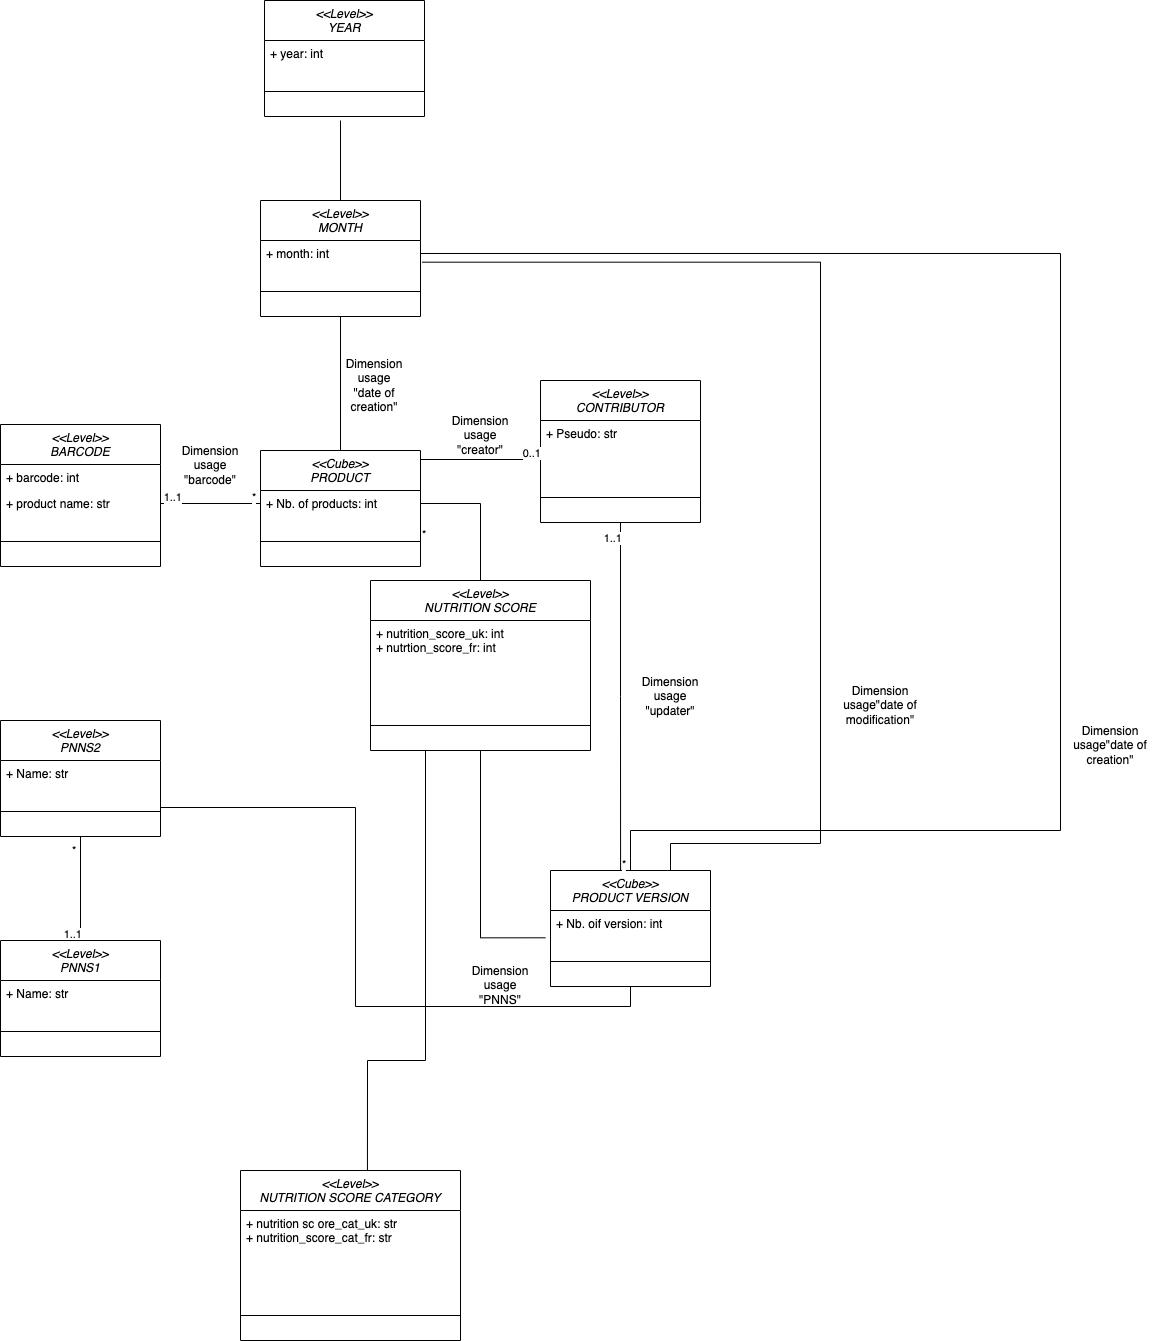

The diagram above was exported from draw.io. Its source (the exported page's mxGraphModel, read from the mxfile embedded in the PNG):
<mxGraphModel dx="3153" dy="1857" grid="1" gridSize="10" guides="1" tooltips="1" connect="1" arrows="1" fold="1" page="1" pageScale="1" pageWidth="827" pageHeight="1169" math="0" shadow="0">
  <root>
    <mxCell id="0" />
    <mxCell id="1" parent="0" />
    <mxCell id="JE-MKlMWRJRJwFnOC1Lc-7" style="edgeStyle=orthogonalEdgeStyle;rounded=0;orthogonalLoop=1;jettySize=auto;html=1;exitX=0.5;exitY=0;exitDx=0;exitDy=0;entryX=0.5;entryY=1;entryDx=0;entryDy=0;endArrow=none;endFill=0;" parent="1" source="F5ATt-Z--lVR4mJ4P9zA-1" target="JE-MKlMWRJRJwFnOC1Lc-3" edge="1">
      <mxGeometry relative="1" as="geometry" />
    </mxCell>
    <mxCell id="F5ATt-Z--lVR4mJ4P9zA-1" value="&lt;&lt;Cube&gt;&gt;&#10;PRODUCT" style="swimlane;fontStyle=2;align=center;verticalAlign=top;childLayout=stackLayout;horizontal=1;startSize=40;horizontalStack=0;resizeParent=1;resizeParentMax=0;resizeLast=0;collapsible=1;marginBottom=0;" parent="1" vertex="1">
      <mxGeometry x="330" y="460" width="160" height="116" as="geometry">
        <mxRectangle x="330" y="460" width="100" height="40" as="alternateBounds" />
      </mxGeometry>
    </mxCell>
    <mxCell id="F5ATt-Z--lVR4mJ4P9zA-2" value="+ Nb. of products: int" style="text;strokeColor=none;fillColor=none;align=left;verticalAlign=top;spacingLeft=4;spacingRight=4;overflow=hidden;rotatable=0;points=[[0,0.5],[1,0.5]];portConstraint=eastwest;" parent="F5ATt-Z--lVR4mJ4P9zA-1" vertex="1">
      <mxGeometry y="40" width="160" height="26" as="geometry" />
    </mxCell>
    <mxCell id="F5ATt-Z--lVR4mJ4P9zA-3" value="" style="line;strokeWidth=1;fillColor=none;align=left;verticalAlign=middle;spacingTop=-1;spacingLeft=3;spacingRight=3;rotatable=0;labelPosition=right;points=[];portConstraint=eastwest;strokeColor=inherit;" parent="F5ATt-Z--lVR4mJ4P9zA-1" vertex="1">
      <mxGeometry y="66" width="160" height="50" as="geometry" />
    </mxCell>
    <mxCell id="F5ATt-Z--lVR4mJ4P9zA-6" value="&lt;&lt;Level&gt;&gt;&#10;CONTRIBUTOR" style="swimlane;fontStyle=2;align=center;verticalAlign=top;childLayout=stackLayout;horizontal=1;startSize=40;horizontalStack=0;resizeParent=1;resizeParentMax=0;resizeLast=0;collapsible=1;marginBottom=0;" parent="1" vertex="1">
      <mxGeometry x="610" y="390" width="160" height="142" as="geometry">
        <mxRectangle x="330" y="460" width="100" height="40" as="alternateBounds" />
      </mxGeometry>
    </mxCell>
    <mxCell id="F5ATt-Z--lVR4mJ4P9zA-7" value="+ Pseudo: str" style="text;strokeColor=none;fillColor=none;align=left;verticalAlign=top;spacingLeft=4;spacingRight=4;overflow=hidden;rotatable=0;points=[[0,0.5],[1,0.5]];portConstraint=eastwest;" parent="F5ATt-Z--lVR4mJ4P9zA-6" vertex="1">
      <mxGeometry y="40" width="160" height="26" as="geometry" />
    </mxCell>
    <mxCell id="F5ATt-Z--lVR4mJ4P9zA-8" style="text;strokeColor=none;fillColor=none;align=left;verticalAlign=top;spacingLeft=4;spacingRight=4;overflow=hidden;rotatable=0;points=[[0,0.5],[1,0.5]];portConstraint=eastwest;" parent="F5ATt-Z--lVR4mJ4P9zA-6" vertex="1">
      <mxGeometry y="66" width="160" height="26" as="geometry" />
    </mxCell>
    <mxCell id="F5ATt-Z--lVR4mJ4P9zA-9" value="" style="line;strokeWidth=1;fillColor=none;align=left;verticalAlign=middle;spacingTop=-1;spacingLeft=3;spacingRight=3;rotatable=0;labelPosition=right;points=[];portConstraint=eastwest;strokeColor=inherit;" parent="F5ATt-Z--lVR4mJ4P9zA-6" vertex="1">
      <mxGeometry y="92" width="160" height="50" as="geometry" />
    </mxCell>
    <mxCell id="F5ATt-Z--lVR4mJ4P9zA-11" value="" style="endArrow=none;html=1;edgeStyle=orthogonalEdgeStyle;rounded=0;entryX=0;entryY=0.5;entryDx=0;entryDy=0;" parent="1" target="F5ATt-Z--lVR4mJ4P9zA-8" edge="1">
      <mxGeometry relative="1" as="geometry">
        <mxPoint x="490" y="550" as="sourcePoint" />
        <mxPoint x="610" y="550" as="targetPoint" />
      </mxGeometry>
    </mxCell>
    <mxCell id="F5ATt-Z--lVR4mJ4P9zA-12" value="*" style="edgeLabel;resizable=0;html=1;align=left;verticalAlign=bottom;" parent="F5ATt-Z--lVR4mJ4P9zA-11" connectable="0" vertex="1">
      <mxGeometry x="-1" relative="1" as="geometry" />
    </mxCell>
    <mxCell id="F5ATt-Z--lVR4mJ4P9zA-13" value="0..1" style="edgeLabel;resizable=0;html=1;align=right;verticalAlign=bottom;" parent="F5ATt-Z--lVR4mJ4P9zA-11" connectable="0" vertex="1">
      <mxGeometry x="1" relative="1" as="geometry">
        <mxPoint as="offset" />
      </mxGeometry>
    </mxCell>
    <mxCell id="SYaSI01TxpH_OBq2E3ts-9" style="edgeStyle=orthogonalEdgeStyle;rounded=0;orthogonalLoop=1;jettySize=auto;html=1;exitX=0.5;exitY=1;exitDx=0;exitDy=0;entryX=1;entryY=0.75;entryDx=0;entryDy=0;endArrow=none;endFill=0;" parent="1" source="F5ATt-Z--lVR4mJ4P9zA-14" target="SYaSI01TxpH_OBq2E3ts-2" edge="1">
      <mxGeometry relative="1" as="geometry" />
    </mxCell>
    <mxCell id="SYaSI01TxpH_OBq2E3ts-14" style="edgeStyle=orthogonalEdgeStyle;rounded=0;orthogonalLoop=1;jettySize=auto;html=1;entryX=1;entryY=0.5;entryDx=0;entryDy=0;endArrow=none;endFill=0;" parent="1" source="F5ATt-Z--lVR4mJ4P9zA-14" target="JE-MKlMWRJRJwFnOC1Lc-4" edge="1">
      <mxGeometry relative="1" as="geometry">
        <Array as="points">
          <mxPoint x="700" y="840" />
          <mxPoint x="1130" y="840" />
          <mxPoint x="1130" y="263" />
        </Array>
      </mxGeometry>
    </mxCell>
    <mxCell id="F5ATt-Z--lVR4mJ4P9zA-14" value="&lt;&lt;Cube&gt;&gt;&#10;PRODUCT VERSION" style="swimlane;fontStyle=2;align=center;verticalAlign=top;childLayout=stackLayout;horizontal=1;startSize=40;horizontalStack=0;resizeParent=1;resizeParentMax=0;resizeLast=0;collapsible=1;marginBottom=0;" parent="1" vertex="1">
      <mxGeometry x="620" y="880" width="160" height="116" as="geometry">
        <mxRectangle x="330" y="460" width="100" height="40" as="alternateBounds" />
      </mxGeometry>
    </mxCell>
    <mxCell id="F5ATt-Z--lVR4mJ4P9zA-15" value="+ Nb. oif version: int" style="text;strokeColor=none;fillColor=none;align=left;verticalAlign=top;spacingLeft=4;spacingRight=4;overflow=hidden;rotatable=0;points=[[0,0.5],[1,0.5]];portConstraint=eastwest;" parent="F5ATt-Z--lVR4mJ4P9zA-14" vertex="1">
      <mxGeometry y="40" width="160" height="26" as="geometry" />
    </mxCell>
    <mxCell id="F5ATt-Z--lVR4mJ4P9zA-17" value="" style="line;strokeWidth=1;fillColor=none;align=left;verticalAlign=middle;spacingTop=-1;spacingLeft=3;spacingRight=3;rotatable=0;labelPosition=right;points=[];portConstraint=eastwest;strokeColor=inherit;" parent="F5ATt-Z--lVR4mJ4P9zA-14" vertex="1">
      <mxGeometry y="66" width="160" height="50" as="geometry" />
    </mxCell>
    <mxCell id="F5ATt-Z--lVR4mJ4P9zA-18" value="Dimension usage &quot;creator&quot;" style="text;html=1;strokeColor=none;fillColor=none;align=center;verticalAlign=middle;whiteSpace=wrap;rounded=0;" parent="1" vertex="1">
      <mxGeometry x="520" y="430" width="60" height="30" as="geometry" />
    </mxCell>
    <mxCell id="F5ATt-Z--lVR4mJ4P9zA-20" value="" style="endArrow=none;html=1;edgeStyle=orthogonalEdgeStyle;rounded=0;exitX=0.438;exitY=0;exitDx=0;exitDy=0;exitPerimeter=0;entryX=0.5;entryY=1;entryDx=0;entryDy=0;" parent="1" source="F5ATt-Z--lVR4mJ4P9zA-14" target="F5ATt-Z--lVR4mJ4P9zA-6" edge="1">
      <mxGeometry relative="1" as="geometry">
        <mxPoint x="500" y="660" as="sourcePoint" />
        <mxPoint x="680" y="600" as="targetPoint" />
      </mxGeometry>
    </mxCell>
    <mxCell id="F5ATt-Z--lVR4mJ4P9zA-21" value="*" style="edgeLabel;resizable=0;html=1;align=left;verticalAlign=bottom;" parent="F5ATt-Z--lVR4mJ4P9zA-20" connectable="0" vertex="1">
      <mxGeometry x="-1" relative="1" as="geometry" />
    </mxCell>
    <mxCell id="F5ATt-Z--lVR4mJ4P9zA-22" value="1..1" style="edgeLabel;resizable=0;html=1;align=right;verticalAlign=bottom;" parent="F5ATt-Z--lVR4mJ4P9zA-20" connectable="0" vertex="1">
      <mxGeometry x="1" relative="1" as="geometry">
        <mxPoint y="20" as="offset" />
      </mxGeometry>
    </mxCell>
    <mxCell id="F5ATt-Z--lVR4mJ4P9zA-23" value="Dimension usage &quot;updater&quot;" style="text;html=1;strokeColor=none;fillColor=none;align=center;verticalAlign=middle;whiteSpace=wrap;rounded=0;" parent="1" vertex="1">
      <mxGeometry x="710" y="691" width="60" height="30" as="geometry" />
    </mxCell>
    <mxCell id="F5ATt-Z--lVR4mJ4P9zA-24" value="&lt;&lt;Level&gt;&gt;&#10;BARCODE" style="swimlane;fontStyle=2;align=center;verticalAlign=top;childLayout=stackLayout;horizontal=1;startSize=40;horizontalStack=0;resizeParent=1;resizeParentMax=0;resizeLast=0;collapsible=1;marginBottom=0;" parent="1" vertex="1">
      <mxGeometry x="70" y="434" width="160" height="142" as="geometry">
        <mxRectangle x="330" y="460" width="100" height="40" as="alternateBounds" />
      </mxGeometry>
    </mxCell>
    <mxCell id="F5ATt-Z--lVR4mJ4P9zA-25" value="+ barcode: int" style="text;strokeColor=none;fillColor=none;align=left;verticalAlign=top;spacingLeft=4;spacingRight=4;overflow=hidden;rotatable=0;points=[[0,0.5],[1,0.5]];portConstraint=eastwest;" parent="F5ATt-Z--lVR4mJ4P9zA-24" vertex="1">
      <mxGeometry y="40" width="160" height="26" as="geometry" />
    </mxCell>
    <mxCell id="F5ATt-Z--lVR4mJ4P9zA-26" value="+ product name: str" style="text;strokeColor=none;fillColor=none;align=left;verticalAlign=top;spacingLeft=4;spacingRight=4;overflow=hidden;rotatable=0;points=[[0,0.5],[1,0.5]];portConstraint=eastwest;" parent="F5ATt-Z--lVR4mJ4P9zA-24" vertex="1">
      <mxGeometry y="66" width="160" height="26" as="geometry" />
    </mxCell>
    <mxCell id="F5ATt-Z--lVR4mJ4P9zA-27" value="" style="line;strokeWidth=1;fillColor=none;align=left;verticalAlign=middle;spacingTop=-1;spacingLeft=3;spacingRight=3;rotatable=0;labelPosition=right;points=[];portConstraint=eastwest;strokeColor=inherit;" parent="F5ATt-Z--lVR4mJ4P9zA-24" vertex="1">
      <mxGeometry y="92" width="160" height="50" as="geometry" />
    </mxCell>
    <mxCell id="F5ATt-Z--lVR4mJ4P9zA-28" value="" style="endArrow=none;html=1;edgeStyle=orthogonalEdgeStyle;rounded=0;entryX=1;entryY=0.5;entryDx=0;entryDy=0;exitX=0;exitY=0.5;exitDx=0;exitDy=0;" parent="1" source="F5ATt-Z--lVR4mJ4P9zA-2" target="F5ATt-Z--lVR4mJ4P9zA-26" edge="1">
      <mxGeometry relative="1" as="geometry">
        <mxPoint x="260" y="640" as="sourcePoint" />
        <mxPoint x="380" y="640" as="targetPoint" />
      </mxGeometry>
    </mxCell>
    <mxCell id="F5ATt-Z--lVR4mJ4P9zA-29" value="*" style="edgeLabel;resizable=0;html=1;align=left;verticalAlign=bottom;" parent="F5ATt-Z--lVR4mJ4P9zA-28" connectable="0" vertex="1">
      <mxGeometry x="-1" relative="1" as="geometry">
        <mxPoint x="-10" as="offset" />
      </mxGeometry>
    </mxCell>
    <mxCell id="F5ATt-Z--lVR4mJ4P9zA-30" value="1..1" style="edgeLabel;resizable=0;html=1;align=right;verticalAlign=bottom;" parent="F5ATt-Z--lVR4mJ4P9zA-28" connectable="0" vertex="1">
      <mxGeometry x="1" relative="1" as="geometry">
        <mxPoint x="20" as="offset" />
      </mxGeometry>
    </mxCell>
    <mxCell id="Ejf-dGRtvN0tzcczwzS4-3" value="" style="endArrow=none;html=1;edgeStyle=orthogonalEdgeStyle;rounded=0;entryX=0.5;entryY=0;entryDx=0;entryDy=0;exitX=0.5;exitY=1;exitDx=0;exitDy=0;" parent="1" source="SYaSI01TxpH_OBq2E3ts-2" target="SYaSI01TxpH_OBq2E3ts-6" edge="1">
      <mxGeometry relative="1" as="geometry">
        <mxPoint x="50" y="760" as="sourcePoint" />
        <mxPoint x="-50" y="760" as="targetPoint" />
      </mxGeometry>
    </mxCell>
    <mxCell id="Ejf-dGRtvN0tzcczwzS4-4" value="*" style="edgeLabel;resizable=0;html=1;align=left;verticalAlign=bottom;" parent="Ejf-dGRtvN0tzcczwzS4-3" connectable="0" vertex="1">
      <mxGeometry x="-1" relative="1" as="geometry">
        <mxPoint x="-10" y="20" as="offset" />
      </mxGeometry>
    </mxCell>
    <mxCell id="Ejf-dGRtvN0tzcczwzS4-5" value="1..1" style="edgeLabel;resizable=0;html=1;align=right;verticalAlign=bottom;" parent="Ejf-dGRtvN0tzcczwzS4-3" connectable="0" vertex="1">
      <mxGeometry x="1" relative="1" as="geometry">
        <mxPoint as="offset" />
      </mxGeometry>
    </mxCell>
    <mxCell id="JE-MKlMWRJRJwFnOC1Lc-1" value="Dimension usage &quot;barcode&quot;" style="text;html=1;strokeColor=none;fillColor=none;align=center;verticalAlign=middle;whiteSpace=wrap;rounded=0;" parent="1" vertex="1">
      <mxGeometry x="250" y="460" width="60" height="30" as="geometry" />
    </mxCell>
    <mxCell id="JE-MKlMWRJRJwFnOC1Lc-11" style="edgeStyle=orthogonalEdgeStyle;rounded=0;orthogonalLoop=1;jettySize=auto;html=1;exitX=0.5;exitY=0;exitDx=0;exitDy=0;endArrow=none;endFill=0;" parent="1" source="JE-MKlMWRJRJwFnOC1Lc-3" edge="1">
      <mxGeometry relative="1" as="geometry">
        <mxPoint x="410" y="130" as="targetPoint" />
      </mxGeometry>
    </mxCell>
    <mxCell id="JE-MKlMWRJRJwFnOC1Lc-3" value="&lt;&lt;Level&gt;&gt;&#10;MONTH" style="swimlane;fontStyle=2;align=center;verticalAlign=top;childLayout=stackLayout;horizontal=1;startSize=40;horizontalStack=0;resizeParent=1;resizeParentMax=0;resizeLast=0;collapsible=1;marginBottom=0;" parent="1" vertex="1">
      <mxGeometry x="330" y="210" width="160" height="116" as="geometry">
        <mxRectangle x="330" y="460" width="100" height="40" as="alternateBounds" />
      </mxGeometry>
    </mxCell>
    <mxCell id="JE-MKlMWRJRJwFnOC1Lc-4" value="+ month: int" style="text;strokeColor=none;fillColor=none;align=left;verticalAlign=top;spacingLeft=4;spacingRight=4;overflow=hidden;rotatable=0;points=[[0,0.5],[1,0.5]];portConstraint=eastwest;" parent="JE-MKlMWRJRJwFnOC1Lc-3" vertex="1">
      <mxGeometry y="40" width="160" height="26" as="geometry" />
    </mxCell>
    <mxCell id="JE-MKlMWRJRJwFnOC1Lc-6" value="" style="line;strokeWidth=1;fillColor=none;align=left;verticalAlign=middle;spacingTop=-1;spacingLeft=3;spacingRight=3;rotatable=0;labelPosition=right;points=[];portConstraint=eastwest;strokeColor=inherit;" parent="JE-MKlMWRJRJwFnOC1Lc-3" vertex="1">
      <mxGeometry y="66" width="160" height="50" as="geometry" />
    </mxCell>
    <mxCell id="JE-MKlMWRJRJwFnOC1Lc-8" value="&lt;&lt;Level&gt;&gt;&#10;YEAR" style="swimlane;fontStyle=2;align=center;verticalAlign=top;childLayout=stackLayout;horizontal=1;startSize=40;horizontalStack=0;resizeParent=1;resizeParentMax=0;resizeLast=0;collapsible=1;marginBottom=0;" parent="1" vertex="1">
      <mxGeometry x="334" y="10" width="160" height="116" as="geometry">
        <mxRectangle x="330" y="460" width="100" height="40" as="alternateBounds" />
      </mxGeometry>
    </mxCell>
    <mxCell id="JE-MKlMWRJRJwFnOC1Lc-9" value="+ year: int" style="text;strokeColor=none;fillColor=none;align=left;verticalAlign=top;spacingLeft=4;spacingRight=4;overflow=hidden;rotatable=0;points=[[0,0.5],[1,0.5]];portConstraint=eastwest;" parent="JE-MKlMWRJRJwFnOC1Lc-8" vertex="1">
      <mxGeometry y="40" width="160" height="26" as="geometry" />
    </mxCell>
    <mxCell id="JE-MKlMWRJRJwFnOC1Lc-10" value="" style="line;strokeWidth=1;fillColor=none;align=left;verticalAlign=middle;spacingTop=-1;spacingLeft=3;spacingRight=3;rotatable=0;labelPosition=right;points=[];portConstraint=eastwest;strokeColor=inherit;" parent="JE-MKlMWRJRJwFnOC1Lc-8" vertex="1">
      <mxGeometry y="66" width="160" height="50" as="geometry" />
    </mxCell>
    <mxCell id="JE-MKlMWRJRJwFnOC1Lc-12" value="Dimension usage &quot;date of creation&quot;" style="text;html=1;strokeColor=none;fillColor=none;align=center;verticalAlign=middle;whiteSpace=wrap;rounded=0;" parent="1" vertex="1">
      <mxGeometry x="414" y="380" width="60" height="30" as="geometry" />
    </mxCell>
    <mxCell id="JE-MKlMWRJRJwFnOC1Lc-28" value="Dimension usage&quot;date of modification&quot;" style="text;html=1;strokeColor=none;fillColor=none;align=center;verticalAlign=middle;whiteSpace=wrap;rounded=0;" parent="1" vertex="1">
      <mxGeometry x="900" y="700" width="100" height="30" as="geometry" />
    </mxCell>
    <mxCell id="JE-MKlMWRJRJwFnOC1Lc-29" style="edgeStyle=orthogonalEdgeStyle;rounded=0;orthogonalLoop=1;jettySize=auto;html=1;entryX=1.011;entryY=0.834;entryDx=0;entryDy=0;entryPerimeter=0;endArrow=none;endFill=0;exitX=0.75;exitY=0;exitDx=0;exitDy=0;" parent="1" source="F5ATt-Z--lVR4mJ4P9zA-14" target="JE-MKlMWRJRJwFnOC1Lc-4" edge="1">
      <mxGeometry relative="1" as="geometry">
        <Array as="points">
          <mxPoint x="740" y="853" />
          <mxPoint x="890" y="853" />
          <mxPoint x="890" y="272" />
        </Array>
        <mxPoint x="700" y="880" as="sourcePoint" />
      </mxGeometry>
    </mxCell>
    <mxCell id="SYaSI01TxpH_OBq2E3ts-2" value="&lt;&lt;Level&gt;&gt;&#10;PNNS2" style="swimlane;fontStyle=2;align=center;verticalAlign=top;childLayout=stackLayout;horizontal=1;startSize=40;horizontalStack=0;resizeParent=1;resizeParentMax=0;resizeLast=0;collapsible=1;marginBottom=0;" parent="1" vertex="1">
      <mxGeometry x="70" y="730" width="160" height="116" as="geometry">
        <mxRectangle x="330" y="460" width="100" height="40" as="alternateBounds" />
      </mxGeometry>
    </mxCell>
    <mxCell id="SYaSI01TxpH_OBq2E3ts-3" value="+ Name: str" style="text;strokeColor=none;fillColor=none;align=left;verticalAlign=top;spacingLeft=4;spacingRight=4;overflow=hidden;rotatable=0;points=[[0,0.5],[1,0.5]];portConstraint=eastwest;" parent="SYaSI01TxpH_OBq2E3ts-2" vertex="1">
      <mxGeometry y="40" width="160" height="26" as="geometry" />
    </mxCell>
    <mxCell id="SYaSI01TxpH_OBq2E3ts-4" value="" style="line;strokeWidth=1;fillColor=none;align=left;verticalAlign=middle;spacingTop=-1;spacingLeft=3;spacingRight=3;rotatable=0;labelPosition=right;points=[];portConstraint=eastwest;strokeColor=inherit;" parent="SYaSI01TxpH_OBq2E3ts-2" vertex="1">
      <mxGeometry y="66" width="160" height="50" as="geometry" />
    </mxCell>
    <mxCell id="SYaSI01TxpH_OBq2E3ts-6" value="&lt;&lt;Level&gt;&gt;&#10;PNNS1" style="swimlane;fontStyle=2;align=center;verticalAlign=top;childLayout=stackLayout;horizontal=1;startSize=40;horizontalStack=0;resizeParent=1;resizeParentMax=0;resizeLast=0;collapsible=1;marginBottom=0;" parent="1" vertex="1">
      <mxGeometry x="70" y="950" width="160" height="116" as="geometry">
        <mxRectangle x="330" y="460" width="100" height="40" as="alternateBounds" />
      </mxGeometry>
    </mxCell>
    <mxCell id="SYaSI01TxpH_OBq2E3ts-7" value="+ Name: str" style="text;strokeColor=none;fillColor=none;align=left;verticalAlign=top;spacingLeft=4;spacingRight=4;overflow=hidden;rotatable=0;points=[[0,0.5],[1,0.5]];portConstraint=eastwest;" parent="SYaSI01TxpH_OBq2E3ts-6" vertex="1">
      <mxGeometry y="40" width="160" height="26" as="geometry" />
    </mxCell>
    <mxCell id="SYaSI01TxpH_OBq2E3ts-8" value="" style="line;strokeWidth=1;fillColor=none;align=left;verticalAlign=middle;spacingTop=-1;spacingLeft=3;spacingRight=3;rotatable=0;labelPosition=right;points=[];portConstraint=eastwest;strokeColor=inherit;" parent="SYaSI01TxpH_OBq2E3ts-6" vertex="1">
      <mxGeometry y="66" width="160" height="50" as="geometry" />
    </mxCell>
    <mxCell id="SYaSI01TxpH_OBq2E3ts-11" value="Dimension usage &quot;PNNS&quot;" style="text;html=1;strokeColor=none;fillColor=none;align=center;verticalAlign=middle;whiteSpace=wrap;rounded=0;" parent="1" vertex="1">
      <mxGeometry x="540" y="980" width="60" height="30" as="geometry" />
    </mxCell>
    <mxCell id="SYaSI01TxpH_OBq2E3ts-15" value="Dimension usage&quot;date of creation&quot;" style="text;html=1;strokeColor=none;fillColor=none;align=center;verticalAlign=middle;whiteSpace=wrap;rounded=0;" parent="1" vertex="1">
      <mxGeometry x="1130" y="740" width="100" height="30" as="geometry" />
    </mxCell>
    <mxCell id="UcLjA22-8bpzRhhi_WOW-8" style="edgeStyle=orthogonalEdgeStyle;rounded=0;orthogonalLoop=1;jettySize=auto;html=1;exitX=0.5;exitY=1;exitDx=0;exitDy=0;entryX=-0.032;entryY=1.05;entryDx=0;entryDy=0;entryPerimeter=0;endArrow=none;endFill=0;" parent="1" source="UcLjA22-8bpzRhhi_WOW-2" target="F5ATt-Z--lVR4mJ4P9zA-15" edge="1">
      <mxGeometry relative="1" as="geometry" />
    </mxCell>
    <mxCell id="9bfAdNl3uJnhK5E6eyqu-6" style="edgeStyle=orthogonalEdgeStyle;rounded=0;orthogonalLoop=1;jettySize=auto;html=1;exitX=0.25;exitY=1;exitDx=0;exitDy=0;entryX=0.577;entryY=0.007;entryDx=0;entryDy=0;entryPerimeter=0;endArrow=none;endFill=0;" parent="1" source="UcLjA22-8bpzRhhi_WOW-2" target="9bfAdNl3uJnhK5E6eyqu-3" edge="1">
      <mxGeometry relative="1" as="geometry">
        <Array as="points">
          <mxPoint x="495" y="1070" />
          <mxPoint x="437" y="1070" />
        </Array>
      </mxGeometry>
    </mxCell>
    <mxCell id="UcLjA22-8bpzRhhi_WOW-2" value="&lt;&lt;Level&gt;&gt;&#10;NUTRITION SCORE" style="swimlane;fontStyle=2;align=center;verticalAlign=top;childLayout=stackLayout;horizontal=1;startSize=40;horizontalStack=0;resizeParent=1;resizeParentMax=0;resizeLast=0;collapsible=1;marginBottom=0;" parent="1" vertex="1">
      <mxGeometry x="440" y="590" width="220" height="170" as="geometry">
        <mxRectangle x="330" y="460" width="100" height="40" as="alternateBounds" />
      </mxGeometry>
    </mxCell>
    <mxCell id="UcLjA22-8bpzRhhi_WOW-3" value="+ nutrition_score_uk: int&#10;+ nutrtion_score_fr: int&#10;" style="text;strokeColor=none;fillColor=none;align=left;verticalAlign=top;spacingLeft=4;spacingRight=4;overflow=hidden;rotatable=0;points=[[0,0.5],[1,0.5]];portConstraint=eastwest;" parent="UcLjA22-8bpzRhhi_WOW-2" vertex="1">
      <mxGeometry y="40" width="220" height="80" as="geometry" />
    </mxCell>
    <mxCell id="UcLjA22-8bpzRhhi_WOW-4" value="" style="line;strokeWidth=1;fillColor=none;align=left;verticalAlign=middle;spacingTop=-1;spacingLeft=3;spacingRight=3;rotatable=0;labelPosition=right;points=[];portConstraint=eastwest;strokeColor=inherit;" parent="UcLjA22-8bpzRhhi_WOW-2" vertex="1">
      <mxGeometry y="120" width="220" height="50" as="geometry" />
    </mxCell>
    <mxCell id="UcLjA22-8bpzRhhi_WOW-7" style="edgeStyle=orthogonalEdgeStyle;rounded=0;orthogonalLoop=1;jettySize=auto;html=1;exitX=1;exitY=0.5;exitDx=0;exitDy=0;entryX=0.5;entryY=0;entryDx=0;entryDy=0;endArrow=none;endFill=0;" parent="1" source="F5ATt-Z--lVR4mJ4P9zA-2" target="UcLjA22-8bpzRhhi_WOW-2" edge="1">
      <mxGeometry relative="1" as="geometry" />
    </mxCell>
    <mxCell id="9bfAdNl3uJnhK5E6eyqu-3" value="&lt;&lt;Level&gt;&gt;&#10;NUTRITION SCORE CATEGORY" style="swimlane;fontStyle=2;align=center;verticalAlign=top;childLayout=stackLayout;horizontal=1;startSize=40;horizontalStack=0;resizeParent=1;resizeParentMax=0;resizeLast=0;collapsible=1;marginBottom=0;" parent="1" vertex="1">
      <mxGeometry x="310" y="1180" width="220" height="170" as="geometry">
        <mxRectangle x="330" y="460" width="100" height="40" as="alternateBounds" />
      </mxGeometry>
    </mxCell>
    <mxCell id="9bfAdNl3uJnhK5E6eyqu-4" value="+ nutrition sc ore_cat_uk: str&#10;+ nutrition_score_cat_fr: str" style="text;strokeColor=none;fillColor=none;align=left;verticalAlign=top;spacingLeft=4;spacingRight=4;overflow=hidden;rotatable=0;points=[[0,0.5],[1,0.5]];portConstraint=eastwest;" parent="9bfAdNl3uJnhK5E6eyqu-3" vertex="1">
      <mxGeometry y="40" width="220" height="80" as="geometry" />
    </mxCell>
    <mxCell id="9bfAdNl3uJnhK5E6eyqu-5" value="" style="line;strokeWidth=1;fillColor=none;align=left;verticalAlign=middle;spacingTop=-1;spacingLeft=3;spacingRight=3;rotatable=0;labelPosition=right;points=[];portConstraint=eastwest;strokeColor=inherit;" parent="9bfAdNl3uJnhK5E6eyqu-3" vertex="1">
      <mxGeometry y="120" width="220" height="50" as="geometry" />
    </mxCell>
  </root>
</mxGraphModel>